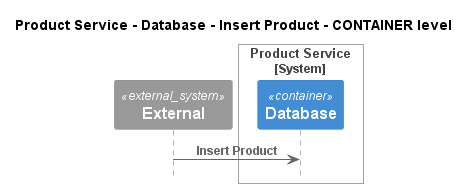

The diagram above was rendered by PlantUML. Its source (embedded in the PNG):
@startuml
!pragma layout smetana
!include ..\..\..\..\..\..\.c4s\C4_Sequence.puml

title Product Service - Database - Insert Product - CONTAINER level

System_Ext(C4InterFlow.SoftwareSystems.ExternalSystem, "External", "")

System_Boundary(ECommercePlatform.SoftwareSystems.ProductService, "Product Service")
    Container(ECommercePlatform.SoftwareSystems.ProductService.Containers.Database, "Database", "", "")
Boundary_End()

Rel(C4InterFlow.SoftwareSystems.ExternalSystem, ECommercePlatform.SoftwareSystems.ProductService.Containers.Database, "Insert Product")


@enduml